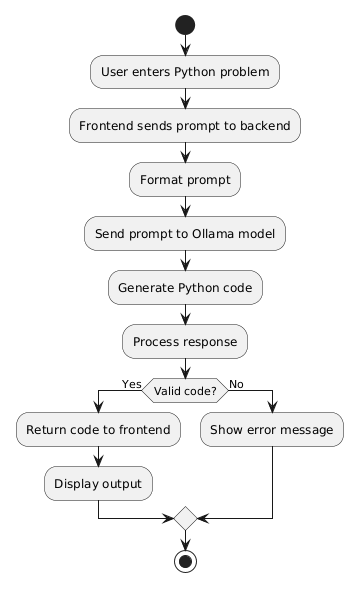

The diagram above was rendered by PlantUML. Its source (embedded in the PNG):
@startuml
start

:User enters Python problem;
:Frontend sends prompt to backend;

:Format prompt;

:Send prompt to Ollama model;

:Generate Python code;

:Process response;

if (Valid code?) then (Yes)
  :Return code to frontend;
  :Display output;
else (No)
  :Show error message;
endif

stop
@enduml